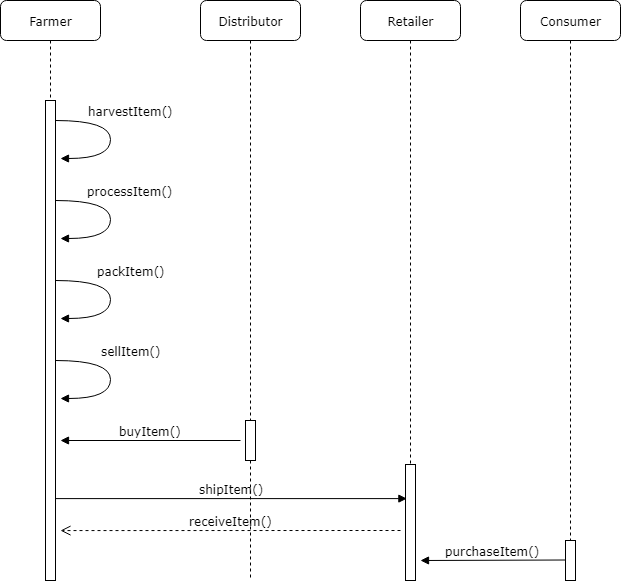

The diagram above was exported from draw.io. Its source (the exported page's mxGraphModel, read from the mxfile embedded in the PNG):
<mxGraphModel dx="1008" dy="404" grid="1" gridSize="10" guides="1" tooltips="1" connect="1" arrows="1" fold="1" page="1" pageScale="1" pageWidth="827" pageHeight="1169" math="0" shadow="0">
  <root>
    <mxCell id="0" />
    <mxCell id="1" parent="0" />
    <mxCell id="b9CawzQOkMzLLve9ZZ_N-1" value="Farmer" style="shape=umlLifeline;perimeter=lifelinePerimeter;whiteSpace=wrap;html=1;container=1;collapsible=0;recursiveResize=0;outlineConnect=0;rounded=1;shadow=0;comic=0;labelBackgroundColor=none;strokeColor=#000000;strokeWidth=1;fillColor=#FFFFFF;fontFamily=Verdana;fontSize=12;fontColor=#000000;align=center;" parent="1" vertex="1">
      <mxGeometry x="120" y="80" width="100" height="580" as="geometry" />
    </mxCell>
    <mxCell id="b9CawzQOkMzLLve9ZZ_N-2" value="" style="html=1;points=[];perimeter=orthogonalPerimeter;rounded=0;shadow=0;comic=0;labelBackgroundColor=none;strokeColor=#000000;strokeWidth=1;fillColor=#FFFFFF;fontFamily=Verdana;fontSize=12;fontColor=#000000;align=center;" parent="b9CawzQOkMzLLve9ZZ_N-1" vertex="1">
      <mxGeometry x="45" y="100" width="10" height="480" as="geometry" />
    </mxCell>
    <mxCell id="b9CawzQOkMzLLve9ZZ_N-4" value="harvestItem()" style="html=1;verticalAlign=bottom;endArrow=block;labelBackgroundColor=none;fontFamily=Verdana;fontSize=12;elbow=vertical;edgeStyle=orthogonalEdgeStyle;curved=1;entryX=1;entryY=0.286;entryPerimeter=0;exitX=1.038;exitY=0.345;exitPerimeter=0;" parent="1" edge="1">
      <mxGeometry x="-0.2308" y="20" relative="1" as="geometry">
        <mxPoint x="175" y="200" as="sourcePoint" />
        <mxPoint x="180" y="238" as="targetPoint" />
        <Array as="points">
          <mxPoint x="230" y="200" />
          <mxPoint x="230" y="238" />
        </Array>
        <mxPoint as="offset" />
      </mxGeometry>
    </mxCell>
    <mxCell id="b9CawzQOkMzLLve9ZZ_N-5" value="processItem()" style="html=1;verticalAlign=bottom;endArrow=block;labelBackgroundColor=none;fontFamily=Verdana;fontSize=12;elbow=vertical;edgeStyle=orthogonalEdgeStyle;curved=1;entryX=1;entryY=0.286;entryPerimeter=0;exitX=1.038;exitY=0.345;exitPerimeter=0;" parent="1" edge="1">
      <mxGeometry x="-0.2308" y="20" relative="1" as="geometry">
        <mxPoint x="175" y="280" as="sourcePoint" />
        <mxPoint x="180" y="318" as="targetPoint" />
        <Array as="points">
          <mxPoint x="230" y="280" />
          <mxPoint x="230" y="318" />
        </Array>
        <mxPoint as="offset" />
      </mxGeometry>
    </mxCell>
    <mxCell id="b9CawzQOkMzLLve9ZZ_N-6" value="packItem()" style="html=1;verticalAlign=bottom;endArrow=block;labelBackgroundColor=none;fontFamily=Verdana;fontSize=12;elbow=vertical;edgeStyle=orthogonalEdgeStyle;curved=1;entryX=1;entryY=0.286;entryPerimeter=0;exitX=1.038;exitY=0.345;exitPerimeter=0;" parent="1" edge="1">
      <mxGeometry x="-0.2308" y="20" relative="1" as="geometry">
        <mxPoint x="175" y="360" as="sourcePoint" />
        <mxPoint x="180" y="398" as="targetPoint" />
        <Array as="points">
          <mxPoint x="230" y="360" />
          <mxPoint x="230" y="398" />
        </Array>
        <mxPoint as="offset" />
      </mxGeometry>
    </mxCell>
    <mxCell id="b9CawzQOkMzLLve9ZZ_N-7" value="sellItem()" style="html=1;verticalAlign=bottom;endArrow=block;labelBackgroundColor=none;fontFamily=Verdana;fontSize=12;elbow=vertical;edgeStyle=orthogonalEdgeStyle;curved=1;entryX=1;entryY=0.286;entryPerimeter=0;exitX=1.038;exitY=0.345;exitPerimeter=0;" parent="1" edge="1">
      <mxGeometry x="-0.2308" y="20" relative="1" as="geometry">
        <mxPoint x="175" y="440" as="sourcePoint" />
        <mxPoint x="180" y="478" as="targetPoint" />
        <Array as="points">
          <mxPoint x="230" y="440" />
          <mxPoint x="230" y="478" />
        </Array>
        <mxPoint as="offset" />
      </mxGeometry>
    </mxCell>
    <mxCell id="b9CawzQOkMzLLve9ZZ_N-8" value="Retailer" style="shape=umlLifeline;perimeter=lifelinePerimeter;whiteSpace=wrap;html=1;container=1;collapsible=0;recursiveResize=0;outlineConnect=0;rounded=1;shadow=0;comic=0;labelBackgroundColor=none;strokeColor=#000000;strokeWidth=1;fillColor=#FFFFFF;fontFamily=Verdana;fontSize=12;fontColor=#000000;align=center;" parent="1" vertex="1">
      <mxGeometry x="480" y="80" width="100" height="580" as="geometry" />
    </mxCell>
    <mxCell id="b9CawzQOkMzLLve9ZZ_N-9" value="" style="html=1;points=[];perimeter=orthogonalPerimeter;rounded=0;shadow=0;comic=0;labelBackgroundColor=none;strokeColor=#000000;strokeWidth=1;fillColor=#FFFFFF;fontFamily=Verdana;fontSize=12;fontColor=#000000;align=center;" parent="b9CawzQOkMzLLve9ZZ_N-8" vertex="1">
      <mxGeometry x="45" y="464" width="10" height="116" as="geometry" />
    </mxCell>
    <mxCell id="b9CawzQOkMzLLve9ZZ_N-10" value="buyItem()" style="html=1;verticalAlign=bottom;endArrow=block;labelBackgroundColor=none;fontFamily=Verdana;fontSize=12;" parent="1" edge="1">
      <mxGeometry relative="1" as="geometry">
        <mxPoint x="360" y="520" as="sourcePoint" />
        <mxPoint x="180" y="520" as="targetPoint" />
      </mxGeometry>
    </mxCell>
    <mxCell id="b9CawzQOkMzLLve9ZZ_N-11" value="Distributor" style="shape=umlLifeline;perimeter=lifelinePerimeter;whiteSpace=wrap;html=1;container=1;collapsible=0;recursiveResize=0;outlineConnect=0;rounded=1;shadow=0;comic=0;labelBackgroundColor=none;strokeColor=#000000;strokeWidth=1;fillColor=#FFFFFF;fontFamily=Verdana;fontSize=12;fontColor=#000000;align=center;" parent="1" vertex="1">
      <mxGeometry x="320" y="80" width="100" height="580" as="geometry" />
    </mxCell>
    <mxCell id="b9CawzQOkMzLLve9ZZ_N-12" value="" style="html=1;points=[];perimeter=orthogonalPerimeter;rounded=0;shadow=0;comic=0;labelBackgroundColor=none;strokeColor=#000000;strokeWidth=1;fillColor=#FFFFFF;fontFamily=Verdana;fontSize=12;fontColor=#000000;align=center;" parent="b9CawzQOkMzLLve9ZZ_N-11" vertex="1">
      <mxGeometry x="45" y="420" width="10" height="40" as="geometry" />
    </mxCell>
    <mxCell id="b9CawzQOkMzLLve9ZZ_N-13" value="shipItem()" style="html=1;verticalAlign=bottom;endArrow=block;labelBackgroundColor=none;fontFamily=Verdana;fontSize=12;entryX=0.14;entryY=0.294;entryDx=0;entryDy=0;entryPerimeter=0;" parent="1" source="b9CawzQOkMzLLve9ZZ_N-2" target="b9CawzQOkMzLLve9ZZ_N-9" edge="1">
      <mxGeometry relative="1" as="geometry">
        <mxPoint x="370" y="560" as="sourcePoint" />
        <mxPoint x="190" y="560" as="targetPoint" />
      </mxGeometry>
    </mxCell>
    <mxCell id="b9CawzQOkMzLLve9ZZ_N-14" value="receiveItem()" style="html=1;verticalAlign=bottom;endArrow=open;dashed=1;endSize=8;labelBackgroundColor=none;fontFamily=Verdana;fontSize=12;entryX=1.5;entryY=0.896;entryDx=0;entryDy=0;entryPerimeter=0;" parent="1" target="b9CawzQOkMzLLve9ZZ_N-2" edge="1">
      <mxGeometry relative="1" as="geometry">
        <mxPoint x="170" y="630" as="targetPoint" />
        <mxPoint x="520" y="610" as="sourcePoint" />
        <Array as="points" />
      </mxGeometry>
    </mxCell>
    <mxCell id="b9CawzQOkMzLLve9ZZ_N-15" value="Consumer" style="shape=umlLifeline;perimeter=lifelinePerimeter;whiteSpace=wrap;html=1;container=1;collapsible=0;recursiveResize=0;outlineConnect=0;rounded=1;shadow=0;comic=0;labelBackgroundColor=none;strokeColor=#000000;strokeWidth=1;fillColor=#FFFFFF;fontFamily=Verdana;fontSize=12;fontColor=#000000;align=center;" parent="1" vertex="1">
      <mxGeometry x="640" y="80" width="100" height="580" as="geometry" />
    </mxCell>
    <mxCell id="b9CawzQOkMzLLve9ZZ_N-16" value="" style="html=1;points=[];perimeter=orthogonalPerimeter;rounded=0;shadow=0;comic=0;labelBackgroundColor=none;strokeColor=#000000;strokeWidth=1;fillColor=#FFFFFF;fontFamily=Verdana;fontSize=12;fontColor=#000000;align=center;" parent="1" vertex="1">
      <mxGeometry x="685" y="620" width="10" height="40" as="geometry" />
    </mxCell>
    <mxCell id="b9CawzQOkMzLLve9ZZ_N-17" value="purchaseItem()" style="html=1;verticalAlign=bottom;endArrow=block;labelBackgroundColor=none;fontFamily=Verdana;fontSize=12;" parent="1" edge="1">
      <mxGeometry relative="1" as="geometry">
        <mxPoint x="685" y="639.5" as="sourcePoint" />
        <mxPoint x="540" y="640" as="targetPoint" />
      </mxGeometry>
    </mxCell>
  </root>
</mxGraphModel>